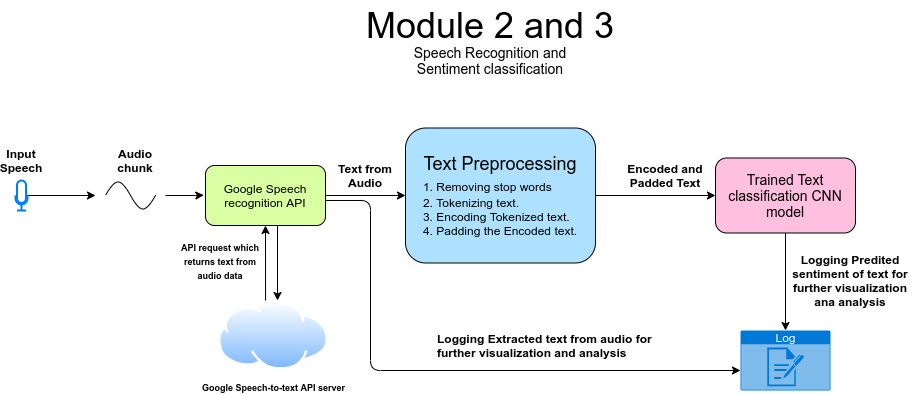

The diagram above was exported from draw.io. Its source (the exported page's mxGraphModel, read from the mxfile embedded in the PNG):
<mxGraphModel dx="1583" dy="1895" grid="1" gridSize="10" guides="1" tooltips="1" connect="1" arrows="1" fold="1" page="1" pageScale="1" pageWidth="827" pageHeight="1169" math="0" shadow="0">
  <root>
    <mxCell id="0" />
    <mxCell id="1" parent="0" />
    <mxCell id="_dgJe9Hz8hsbXavLIiSa-4" style="edgeStyle=orthogonalEdgeStyle;rounded=0;orthogonalLoop=1;jettySize=auto;html=1;" edge="1" parent="1" source="_dgJe9Hz8hsbXavLIiSa-2">
      <mxGeometry relative="1" as="geometry">
        <mxPoint x="130" y="165" as="targetPoint" />
      </mxGeometry>
    </mxCell>
    <mxCell id="_dgJe9Hz8hsbXavLIiSa-2" value="" style="html=1;verticalLabelPosition=bottom;align=center;labelBackgroundColor=#ffffff;verticalAlign=top;strokeWidth=2;strokeColor=#0080F0;shadow=0;dashed=0;shape=mxgraph.ios7.icons.microphone;" vertex="1" parent="1">
      <mxGeometry x="50" y="150" width="12" height="30" as="geometry" />
    </mxCell>
    <mxCell id="_dgJe9Hz8hsbXavLIiSa-3" value="&lt;b&gt;Input Speech&lt;/b&gt;" style="text;html=1;strokeColor=none;fillColor=none;align=center;verticalAlign=middle;whiteSpace=wrap;rounded=0;" vertex="1" parent="1">
      <mxGeometry x="36" y="120" width="40" height="20" as="geometry" />
    </mxCell>
    <mxCell id="_dgJe9Hz8hsbXavLIiSa-11" value="" style="edgeStyle=orthogonalEdgeStyle;rounded=0;orthogonalLoop=1;jettySize=auto;html=1;entryX=-0.014;entryY=0.495;entryDx=0;entryDy=0;entryPerimeter=0;" edge="1" parent="1" target="_dgJe9Hz8hsbXavLIiSa-10">
      <mxGeometry relative="1" as="geometry">
        <mxPoint x="200" y="165" as="sourcePoint" />
        <mxPoint x="240" y="165" as="targetPoint" />
        <Array as="points">
          <mxPoint x="230" y="165" />
        </Array>
      </mxGeometry>
    </mxCell>
    <mxCell id="_dgJe9Hz8hsbXavLIiSa-5" value="" style="pointerEvents=1;verticalLabelPosition=bottom;shadow=0;dashed=0;align=center;html=1;verticalAlign=top;shape=mxgraph.electrical.waveforms.sine_wave;" vertex="1" parent="1">
      <mxGeometry x="140" y="146.91" width="50" height="36.18" as="geometry" />
    </mxCell>
    <mxCell id="_dgJe9Hz8hsbXavLIiSa-8" value="&lt;b&gt;Audio chunk&lt;/b&gt;" style="text;html=1;strokeColor=none;fillColor=none;align=center;verticalAlign=middle;whiteSpace=wrap;rounded=0;" vertex="1" parent="1">
      <mxGeometry x="150" y="120" width="40" height="20" as="geometry" />
    </mxCell>
    <mxCell id="_dgJe9Hz8hsbXavLIiSa-9" value="&lt;span style=&quot;font-size: 36px&quot;&gt;Module 2 and 3&lt;/span&gt;" style="text;html=1;strokeColor=none;fillColor=none;align=center;verticalAlign=middle;whiteSpace=wrap;rounded=0;" vertex="1" parent="1">
      <mxGeometry x="360" y="-30" width="330" height="50" as="geometry" />
    </mxCell>
    <mxCell id="_dgJe9Hz8hsbXavLIiSa-17" value="" style="edgeStyle=orthogonalEdgeStyle;rounded=0;orthogonalLoop=1;jettySize=auto;html=1;" edge="1" parent="1" source="_dgJe9Hz8hsbXavLIiSa-10" target="_dgJe9Hz8hsbXavLIiSa-16">
      <mxGeometry relative="1" as="geometry" />
    </mxCell>
    <mxCell id="_dgJe9Hz8hsbXavLIiSa-10" value="Google Speech recognition API" style="rounded=1;whiteSpace=wrap;html=1;fillColor=#DAFFA3;" vertex="1" parent="1">
      <mxGeometry x="240" y="135" width="120" height="60" as="geometry" />
    </mxCell>
    <mxCell id="_dgJe9Hz8hsbXavLIiSa-21" style="edgeStyle=orthogonalEdgeStyle;rounded=0;orthogonalLoop=1;jettySize=auto;html=1;entryX=0;entryY=0.5;entryDx=0;entryDy=0;" edge="1" parent="1" source="_dgJe9Hz8hsbXavLIiSa-16" target="_dgJe9Hz8hsbXavLIiSa-20">
      <mxGeometry relative="1" as="geometry" />
    </mxCell>
    <mxCell id="_dgJe9Hz8hsbXavLIiSa-16" value="&lt;font&gt;&lt;span style=&quot;font-size: 18px&quot;&gt;Text Preprocessing&lt;br&gt;&lt;div style=&quot;text-align: left&quot;&gt;&lt;span style=&quot;font-size: 12px&quot;&gt;1. Removing stop words&lt;/span&gt;&lt;/div&gt;&lt;/span&gt;&lt;div style=&quot;text-align: left&quot;&gt;&lt;span&gt;2. Tokenizing text.&lt;/span&gt;&lt;/div&gt;&lt;div style=&quot;text-align: left&quot;&gt;&lt;span&gt;3. Encoding Tokenized text.&lt;/span&gt;&lt;/div&gt;&lt;div style=&quot;text-align: left&quot;&gt;&lt;span&gt;4. Padding the Encoded text.&lt;/span&gt;&lt;/div&gt;&lt;/font&gt;" style="rounded=1;whiteSpace=wrap;html=1;fillColor=#ADE1FF;" vertex="1" parent="1">
      <mxGeometry x="440" y="97.5" width="190" height="135" as="geometry" />
    </mxCell>
    <mxCell id="_dgJe9Hz8hsbXavLIiSa-12" value="&lt;font style=&quot;font-size: 9px&quot;&gt;&lt;b&gt;Google Speech-to-text API server&lt;/b&gt;&lt;/font&gt;" style="aspect=fixed;perimeter=ellipsePerimeter;html=1;align=center;shadow=0;dashed=0;spacingTop=3;image;image=img/lib/active_directory/internet_cloud.svg;fillColor=#DAFFA3;" vertex="1" parent="1">
      <mxGeometry x="252.38" y="270" width="111.11" height="70" as="geometry" />
    </mxCell>
    <mxCell id="_dgJe9Hz8hsbXavLIiSa-13" value="" style="endArrow=classic;html=1;entryX=0.5;entryY=1;entryDx=0;entryDy=0;exitX=0.429;exitY=0;exitDx=0;exitDy=0;exitPerimeter=0;" edge="1" parent="1" source="_dgJe9Hz8hsbXavLIiSa-12" target="_dgJe9Hz8hsbXavLIiSa-10">
      <mxGeometry width="50" height="50" relative="1" as="geometry">
        <mxPoint x="270" y="260" as="sourcePoint" />
        <mxPoint x="320" y="210" as="targetPoint" />
      </mxGeometry>
    </mxCell>
    <mxCell id="_dgJe9Hz8hsbXavLIiSa-14" value="" style="endArrow=classic;html=1;" edge="1" parent="1">
      <mxGeometry width="50" height="50" relative="1" as="geometry">
        <mxPoint x="312" y="195" as="sourcePoint" />
        <mxPoint x="312" y="270" as="targetPoint" />
      </mxGeometry>
    </mxCell>
    <mxCell id="_dgJe9Hz8hsbXavLIiSa-15" value="&lt;font style=&quot;font-size: 9px&quot;&gt;&lt;b&gt;API request which returns text from audio data&lt;/b&gt;&lt;/font&gt;" style="text;html=1;strokeColor=none;fillColor=none;align=center;verticalAlign=middle;whiteSpace=wrap;rounded=0;" vertex="1" parent="1">
      <mxGeometry x="210" y="220" width="90" height="20" as="geometry" />
    </mxCell>
    <mxCell id="_dgJe9Hz8hsbXavLIiSa-18" value="&lt;b&gt;Text from Audio&lt;/b&gt;" style="text;html=1;strokeColor=none;fillColor=none;align=center;verticalAlign=middle;whiteSpace=wrap;rounded=0;" vertex="1" parent="1">
      <mxGeometry x="370" y="135" width="60" height="20" as="geometry" />
    </mxCell>
    <mxCell id="_dgJe9Hz8hsbXavLIiSa-19" value="&lt;font style=&quot;font-size: 14px&quot;&gt;Speech Recognition and Sentiment classification&lt;/font&gt;" style="text;html=1;strokeColor=none;fillColor=none;align=center;verticalAlign=middle;whiteSpace=wrap;rounded=0;" vertex="1" parent="1">
      <mxGeometry x="435" y="10" width="180" height="40" as="geometry" />
    </mxCell>
    <mxCell id="_dgJe9Hz8hsbXavLIiSa-28" style="edgeStyle=orthogonalEdgeStyle;rounded=0;orthogonalLoop=1;jettySize=auto;html=1;" edge="1" parent="1" source="_dgJe9Hz8hsbXavLIiSa-20" target="_dgJe9Hz8hsbXavLIiSa-26">
      <mxGeometry relative="1" as="geometry" />
    </mxCell>
    <mxCell id="_dgJe9Hz8hsbXavLIiSa-20" value="&lt;font style=&quot;font-size: 14px&quot;&gt;Trained Text classification CNN model&lt;/font&gt;" style="rounded=1;whiteSpace=wrap;html=1;fillColor=#FFBFDF;" vertex="1" parent="1">
      <mxGeometry x="750" y="127.5" width="140" height="75" as="geometry" />
    </mxCell>
    <mxCell id="_dgJe9Hz8hsbXavLIiSa-22" value="&lt;b&gt;Encoded and Padded Text&lt;/b&gt;" style="text;html=1;strokeColor=none;fillColor=none;align=center;verticalAlign=middle;whiteSpace=wrap;rounded=0;" vertex="1" parent="1">
      <mxGeometry x="650" y="128.5" width="100" height="33" as="geometry" />
    </mxCell>
    <mxCell id="_dgJe9Hz8hsbXavLIiSa-26" value="Log" style="html=1;strokeColor=none;fillColor=#0079D6;labelPosition=center;verticalLabelPosition=middle;verticalAlign=top;align=center;fontSize=12;outlineConnect=0;spacingTop=-6;fontColor=#FFFFFF;shape=mxgraph.sitemap.log;" vertex="1" parent="1">
      <mxGeometry x="775" y="300" width="90" height="60" as="geometry" />
    </mxCell>
    <mxCell id="_dgJe9Hz8hsbXavLIiSa-33" value="" style="edgeStyle=elbowEdgeStyle;elbow=horizontal;endArrow=classic;html=1;exitX=1;exitY=0.583;exitDx=0;exitDy=0;exitPerimeter=0;" edge="1" parent="1" source="_dgJe9Hz8hsbXavLIiSa-10">
      <mxGeometry width="50" height="50" relative="1" as="geometry">
        <mxPoint x="400" y="170" as="sourcePoint" />
        <mxPoint x="775" y="340" as="targetPoint" />
        <Array as="points">
          <mxPoint x="405" y="300" />
        </Array>
      </mxGeometry>
    </mxCell>
    <mxCell id="_dgJe9Hz8hsbXavLIiSa-34" value="&lt;b&gt;Logging Extracted text from audio for further visualization and analysis&lt;/b&gt;" style="text;html=1;strokeColor=none;fillColor=none;align=left;verticalAlign=middle;whiteSpace=wrap;rounded=0;" vertex="1" parent="1">
      <mxGeometry x="470" y="290" width="220" height="50" as="geometry" />
    </mxCell>
    <mxCell id="_dgJe9Hz8hsbXavLIiSa-35" value="&lt;b&gt;Logging Predited sentiment of text for further visualization ana analysis&lt;/b&gt;" style="text;html=1;strokeColor=none;fillColor=none;align=center;verticalAlign=middle;whiteSpace=wrap;rounded=0;" vertex="1" parent="1">
      <mxGeometry x="820" y="240" width="130" height="20" as="geometry" />
    </mxCell>
  </root>
</mxGraphModel>